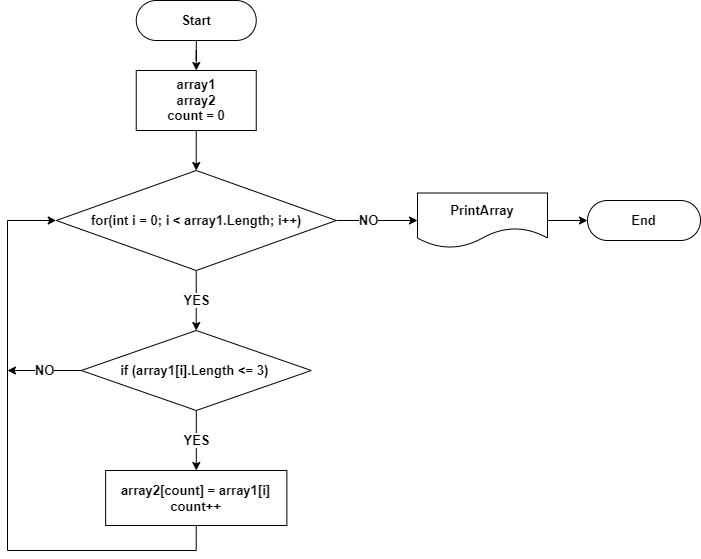

The diagram above was exported from draw.io. Its source (the exported page's mxGraphModel, read from the mxfile embedded in the PNG):
<mxGraphModel dx="1194" dy="669" grid="1" gridSize="10" guides="1" tooltips="1" connect="1" arrows="1" fold="1" page="1" pageScale="1" pageWidth="827" pageHeight="1169" math="0" shadow="0">
  <root>
    <mxCell id="0" />
    <mxCell id="1" parent="0" />
    <mxCell id="nJDo2v7T1f4VJSvfLARh-1" value="" style="edgeStyle=orthogonalEdgeStyle;rounded=0;orthogonalLoop=1;jettySize=auto;html=1;fontStyle=1;fontSize=13;" parent="1" source="IR7RwXoQ45qaPLLDDEre-1" target="IR7RwXoQ45qaPLLDDEre-6" edge="1">
      <mxGeometry relative="1" as="geometry" />
    </mxCell>
    <mxCell id="IR7RwXoQ45qaPLLDDEre-1" value="Start" style="rounded=1;whiteSpace=wrap;html=1;arcSize=50;fontStyle=1;fontSize=13;" parent="1" vertex="1">
      <mxGeometry x="195.75" y="140" width="120" height="40" as="geometry" />
    </mxCell>
    <mxCell id="nJDo2v7T1f4VJSvfLARh-4" value="YES" style="edgeStyle=orthogonalEdgeStyle;rounded=0;orthogonalLoop=1;jettySize=auto;html=1;fontStyle=1;fontSize=13;" parent="1" source="IR7RwXoQ45qaPLLDDEre-4" target="nJDo2v7T1f4VJSvfLARh-2" edge="1">
      <mxGeometry relative="1" as="geometry" />
    </mxCell>
    <mxCell id="nJDo2v7T1f4VJSvfLARh-12" value="NO" style="edgeStyle=orthogonalEdgeStyle;rounded=0;orthogonalLoop=1;jettySize=auto;html=1;exitX=1;exitY=0.5;exitDx=0;exitDy=0;fontStyle=1;fontSize=13;" parent="1" source="IR7RwXoQ45qaPLLDDEre-4" target="nJDo2v7T1f4VJSvfLARh-7" edge="1">
      <mxGeometry x="-0.2121" relative="1" as="geometry">
        <Array as="points">
          <mxPoint x="437" y="360" />
          <mxPoint x="437" y="360" />
        </Array>
        <mxPoint as="offset" />
      </mxGeometry>
    </mxCell>
    <mxCell id="IR7RwXoQ45qaPLLDDEre-4" value="for(int i = 0; i &amp;lt; array1.Length; i++)" style="rhombus;whiteSpace=wrap;html=1;fontStyle=1;fontSize=13;" parent="1" vertex="1">
      <mxGeometry x="115.75" y="310" width="280" height="100" as="geometry" />
    </mxCell>
    <mxCell id="IR7RwXoQ45qaPLLDDEre-8" value="" style="edgeStyle=orthogonalEdgeStyle;rounded=0;orthogonalLoop=1;jettySize=auto;html=1;fontStyle=1;fontSize=13;" parent="1" source="IR7RwXoQ45qaPLLDDEre-6" target="IR7RwXoQ45qaPLLDDEre-4" edge="1">
      <mxGeometry relative="1" as="geometry" />
    </mxCell>
    <mxCell id="IR7RwXoQ45qaPLLDDEre-6" value="array1&lt;br style=&quot;font-size: 13px;&quot;&gt;array2&lt;br style=&quot;font-size: 13px;&quot;&gt;count = 0" style="rounded=0;whiteSpace=wrap;html=1;fontStyle=1;fontSize=13;" parent="1" vertex="1">
      <mxGeometry x="195.75" y="210" width="120" height="60" as="geometry" />
    </mxCell>
    <mxCell id="nJDo2v7T1f4VJSvfLARh-5" value="YES" style="edgeStyle=orthogonalEdgeStyle;rounded=0;orthogonalLoop=1;jettySize=auto;html=1;fontStyle=1;fontSize=13;" parent="1" source="nJDo2v7T1f4VJSvfLARh-2" target="nJDo2v7T1f4VJSvfLARh-3" edge="1">
      <mxGeometry relative="1" as="geometry" />
    </mxCell>
    <mxCell id="nJDo2v7T1f4VJSvfLARh-20" value="NO" style="edgeStyle=orthogonalEdgeStyle;rounded=0;orthogonalLoop=1;jettySize=auto;html=1;exitX=0;exitY=0.5;exitDx=0;exitDy=0;fontSize=13;fontStyle=1" parent="1" source="nJDo2v7T1f4VJSvfLARh-2" edge="1">
      <mxGeometry relative="1" as="geometry">
        <mxPoint x="67" y="510" as="targetPoint" />
        <Array as="points">
          <mxPoint x="141" y="510" />
        </Array>
      </mxGeometry>
    </mxCell>
    <mxCell id="nJDo2v7T1f4VJSvfLARh-2" value="if (array1[i].Length &amp;lt;= 3)&amp;nbsp;" style="rhombus;whiteSpace=wrap;html=1;fontStyle=1;fontSize=13;" parent="1" vertex="1">
      <mxGeometry x="140.75" y="470" width="230" height="80" as="geometry" />
    </mxCell>
    <mxCell id="nJDo2v7T1f4VJSvfLARh-9" style="edgeStyle=orthogonalEdgeStyle;rounded=0;orthogonalLoop=1;jettySize=auto;html=1;exitX=0.5;exitY=1;exitDx=0;exitDy=0;entryX=0;entryY=0.5;entryDx=0;entryDy=0;fontStyle=1;fontSize=13;" parent="1" source="nJDo2v7T1f4VJSvfLARh-3" target="IR7RwXoQ45qaPLLDDEre-4" edge="1">
      <mxGeometry relative="1" as="geometry">
        <mxPoint x="107" y="650" as="targetPoint" />
        <Array as="points">
          <mxPoint x="256" y="690" />
          <mxPoint x="67" y="690" />
          <mxPoint x="67" y="360" />
        </Array>
      </mxGeometry>
    </mxCell>
    <mxCell id="nJDo2v7T1f4VJSvfLARh-3" value="&lt;div style=&quot;font-size: 13px;&quot;&gt;array2[count] = array1[i]&lt;/div&gt;&lt;div style=&quot;font-size: 13px;&quot;&gt;&lt;span style=&quot;background-color: initial;&quot;&gt;count++&lt;/span&gt;&lt;/div&gt;" style="rounded=0;whiteSpace=wrap;html=1;fontStyle=1;fontSize=13;" parent="1" vertex="1">
      <mxGeometry x="165.12" y="610" width="181.25" height="55" as="geometry" />
    </mxCell>
    <mxCell id="nJDo2v7T1f4VJSvfLARh-11" value="" style="edgeStyle=orthogonalEdgeStyle;rounded=0;orthogonalLoop=1;jettySize=auto;html=1;fontStyle=1;fontSize=13;" parent="1" source="nJDo2v7T1f4VJSvfLARh-7" target="nJDo2v7T1f4VJSvfLARh-10" edge="1">
      <mxGeometry relative="1" as="geometry" />
    </mxCell>
    <mxCell id="nJDo2v7T1f4VJSvfLARh-7" value="PrintArray" style="shape=document;whiteSpace=wrap;html=1;boundedLbl=1;fontStyle=1;fontSize=13;size=0.36363636363636365;" parent="1" vertex="1">
      <mxGeometry x="477" y="332.5" width="130" height="55" as="geometry" />
    </mxCell>
    <mxCell id="nJDo2v7T1f4VJSvfLARh-10" value="End" style="rounded=1;whiteSpace=wrap;html=1;arcSize=50;fontStyle=1;fontSize=13;" parent="1" vertex="1">
      <mxGeometry x="647" y="340" width="113" height="40" as="geometry" />
    </mxCell>
  </root>
</mxGraphModel>